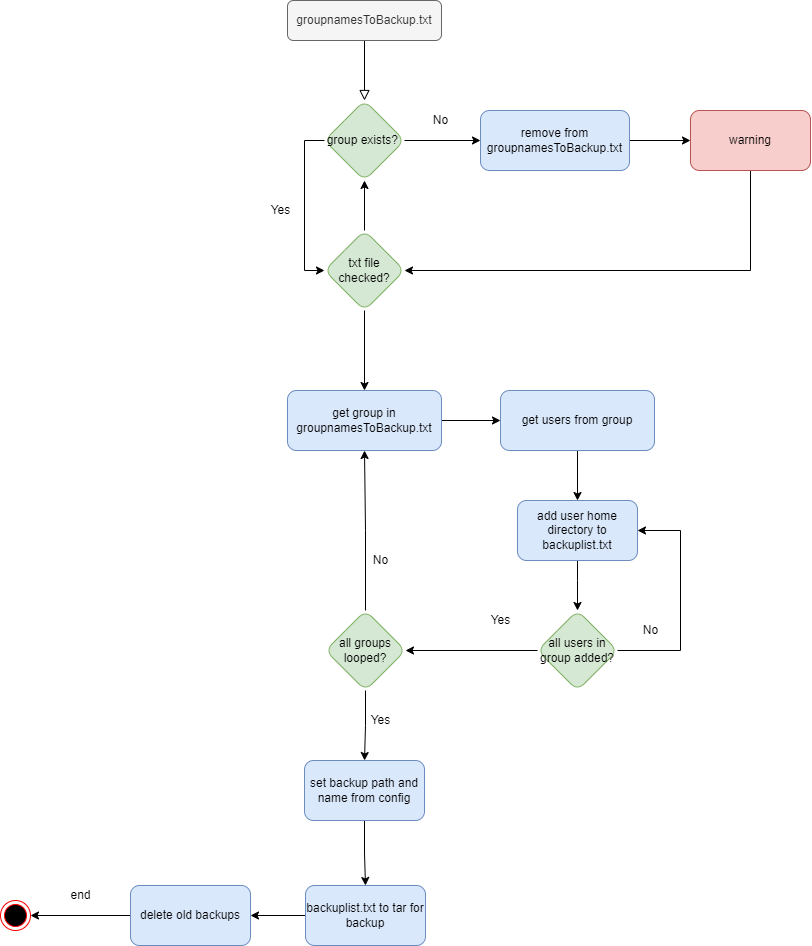

The diagram above was exported from draw.io. Its source (the exported page's mxGraphModel, read from the mxfile embedded in the PNG):
<mxGraphModel dx="1283" dy="654" grid="1" gridSize="10" guides="1" tooltips="1" connect="1" arrows="1" fold="1" page="1" pageScale="1" pageWidth="827" pageHeight="1169" math="0" shadow="0">
  <root>
    <mxCell id="WIyWlLk6GJQsqaUBKTNV-0" />
    <mxCell id="WIyWlLk6GJQsqaUBKTNV-1" parent="WIyWlLk6GJQsqaUBKTNV-0" />
    <mxCell id="WIyWlLk6GJQsqaUBKTNV-2" value="" style="rounded=0;html=1;jettySize=auto;orthogonalLoop=1;fontSize=11;endArrow=block;endFill=0;endSize=8;strokeWidth=1;shadow=0;labelBackgroundColor=none;edgeStyle=orthogonalEdgeStyle;" parent="WIyWlLk6GJQsqaUBKTNV-1" source="WIyWlLk6GJQsqaUBKTNV-3" target="VlVW6KyVC-V_NzgNAJ4U-22" edge="1">
      <mxGeometry relative="1" as="geometry">
        <mxPoint x="364" y="410" as="targetPoint" />
      </mxGeometry>
    </mxCell>
    <mxCell id="WIyWlLk6GJQsqaUBKTNV-3" value="groupnamesToBackup.txt" style="rounded=1;whiteSpace=wrap;html=1;fontSize=12;glass=0;strokeWidth=1;shadow=0;fillColor=#f5f5f5;fontColor=#333333;strokeColor=#666666;" parent="WIyWlLk6GJQsqaUBKTNV-1" vertex="1">
      <mxGeometry x="337" y="490" width="154" height="40" as="geometry" />
    </mxCell>
    <mxCell id="9_AQlMgbcShffEPWzSj5-3" style="edgeStyle=orthogonalEdgeStyle;rounded=0;orthogonalLoop=1;jettySize=auto;html=1;entryX=0;entryY=0.5;entryDx=0;entryDy=0;" edge="1" parent="WIyWlLk6GJQsqaUBKTNV-1" source="VlVW6KyVC-V_NzgNAJ4U-22" target="9_AQlMgbcShffEPWzSj5-2">
      <mxGeometry relative="1" as="geometry" />
    </mxCell>
    <mxCell id="9_AQlMgbcShffEPWzSj5-13" style="edgeStyle=orthogonalEdgeStyle;rounded=0;orthogonalLoop=1;jettySize=auto;html=1;entryX=0;entryY=0.5;entryDx=0;entryDy=0;" edge="1" parent="WIyWlLk6GJQsqaUBKTNV-1" source="VlVW6KyVC-V_NzgNAJ4U-22" target="9_AQlMgbcShffEPWzSj5-7">
      <mxGeometry relative="1" as="geometry">
        <Array as="points">
          <mxPoint x="354" y="630" />
          <mxPoint x="354" y="760" />
        </Array>
      </mxGeometry>
    </mxCell>
    <mxCell id="VlVW6KyVC-V_NzgNAJ4U-22" value="group exists?&amp;nbsp;" style="rhombus;whiteSpace=wrap;html=1;rounded=1;fillColor=#d5e8d4;strokeColor=#82b366;" parent="WIyWlLk6GJQsqaUBKTNV-1" vertex="1">
      <mxGeometry x="374" y="590" width="80" height="80" as="geometry" />
    </mxCell>
    <mxCell id="9_AQlMgbcShffEPWzSj5-8" style="edgeStyle=orthogonalEdgeStyle;rounded=0;orthogonalLoop=1;jettySize=auto;html=1;entryX=1;entryY=0.5;entryDx=0;entryDy=0;" edge="1" parent="WIyWlLk6GJQsqaUBKTNV-1" source="VlVW6KyVC-V_NzgNAJ4U-23" target="9_AQlMgbcShffEPWzSj5-7">
      <mxGeometry relative="1" as="geometry">
        <Array as="points">
          <mxPoint x="800" y="760" />
        </Array>
      </mxGeometry>
    </mxCell>
    <mxCell id="VlVW6KyVC-V_NzgNAJ4U-23" value="warning" style="rounded=1;whiteSpace=wrap;html=1;fillColor=#f8cecc;strokeColor=#b85450;" parent="WIyWlLk6GJQsqaUBKTNV-1" vertex="1">
      <mxGeometry x="740" y="600" width="120" height="60" as="geometry" />
    </mxCell>
    <mxCell id="9_AQlMgbcShffEPWzSj5-36" style="edgeStyle=orthogonalEdgeStyle;rounded=0;orthogonalLoop=1;jettySize=auto;html=1;" edge="1" parent="WIyWlLk6GJQsqaUBKTNV-1" source="VlVW6KyVC-V_NzgNAJ4U-33" target="9_AQlMgbcShffEPWzSj5-26">
      <mxGeometry relative="1" as="geometry" />
    </mxCell>
    <mxCell id="VlVW6KyVC-V_NzgNAJ4U-33" value="set backup path and name from config" style="rounded=1;whiteSpace=wrap;html=1;fillColor=#dae8fc;strokeColor=#6c8ebf;" parent="WIyWlLk6GJQsqaUBKTNV-1" vertex="1">
      <mxGeometry x="354" y="1250" width="120" height="60" as="geometry" />
    </mxCell>
    <mxCell id="VlVW6KyVC-V_NzgNAJ4U-39" value="end" style="text;html=1;align=center;verticalAlign=middle;resizable=0;points=[];autosize=1;strokeColor=none;fillColor=none;" parent="WIyWlLk6GJQsqaUBKTNV-1" vertex="1">
      <mxGeometry x="110" y="1375" width="40" height="20" as="geometry" />
    </mxCell>
    <mxCell id="VlVW6KyVC-V_NzgNAJ4U-44" value="" style="ellipse;html=1;shape=endState;fillColor=#000000;strokeColor=#ff0000;" parent="WIyWlLk6GJQsqaUBKTNV-1" vertex="1">
      <mxGeometry x="50" y="1390" width="30" height="30" as="geometry" />
    </mxCell>
    <mxCell id="9_AQlMgbcShffEPWzSj5-19" style="edgeStyle=orthogonalEdgeStyle;rounded=0;orthogonalLoop=1;jettySize=auto;html=1;entryX=0.5;entryY=0;entryDx=0;entryDy=0;" edge="1" parent="WIyWlLk6GJQsqaUBKTNV-1" source="9_AQlMgbcShffEPWzSj5-1" target="9_AQlMgbcShffEPWzSj5-41">
      <mxGeometry relative="1" as="geometry">
        <mxPoint x="792" y="910" as="targetPoint" />
      </mxGeometry>
    </mxCell>
    <mxCell id="9_AQlMgbcShffEPWzSj5-1" value="get users from group" style="rounded=1;whiteSpace=wrap;html=1;fillColor=#dae8fc;strokeColor=#6c8ebf;" vertex="1" parent="WIyWlLk6GJQsqaUBKTNV-1">
      <mxGeometry x="550" y="880" width="154" height="60" as="geometry" />
    </mxCell>
    <mxCell id="9_AQlMgbcShffEPWzSj5-4" style="edgeStyle=orthogonalEdgeStyle;rounded=0;orthogonalLoop=1;jettySize=auto;html=1;" edge="1" parent="WIyWlLk6GJQsqaUBKTNV-1" source="9_AQlMgbcShffEPWzSj5-2" target="VlVW6KyVC-V_NzgNAJ4U-23">
      <mxGeometry relative="1" as="geometry" />
    </mxCell>
    <mxCell id="9_AQlMgbcShffEPWzSj5-2" value="remove from groupnamesToBackup.txt" style="rounded=1;whiteSpace=wrap;html=1;fillColor=#dae8fc;strokeColor=#6c8ebf;" vertex="1" parent="WIyWlLk6GJQsqaUBKTNV-1">
      <mxGeometry x="530" y="600" width="149" height="60" as="geometry" />
    </mxCell>
    <mxCell id="9_AQlMgbcShffEPWzSj5-5" value="No" style="text;html=1;align=center;verticalAlign=middle;resizable=0;points=[];autosize=1;strokeColor=none;fillColor=none;" vertex="1" parent="WIyWlLk6GJQsqaUBKTNV-1">
      <mxGeometry x="475" y="600" width="30" height="20" as="geometry" />
    </mxCell>
    <mxCell id="9_AQlMgbcShffEPWzSj5-9" style="edgeStyle=orthogonalEdgeStyle;rounded=0;orthogonalLoop=1;jettySize=auto;html=1;" edge="1" parent="WIyWlLk6GJQsqaUBKTNV-1" source="9_AQlMgbcShffEPWzSj5-7" target="VlVW6KyVC-V_NzgNAJ4U-22">
      <mxGeometry relative="1" as="geometry" />
    </mxCell>
    <mxCell id="9_AQlMgbcShffEPWzSj5-46" style="edgeStyle=orthogonalEdgeStyle;rounded=0;orthogonalLoop=1;jettySize=auto;html=1;" edge="1" parent="WIyWlLk6GJQsqaUBKTNV-1" source="9_AQlMgbcShffEPWzSj5-7" target="9_AQlMgbcShffEPWzSj5-45">
      <mxGeometry relative="1" as="geometry" />
    </mxCell>
    <mxCell id="9_AQlMgbcShffEPWzSj5-7" value="txt file checked?" style="rhombus;whiteSpace=wrap;html=1;rounded=1;fillColor=#d5e8d4;strokeColor=#82b366;" vertex="1" parent="WIyWlLk6GJQsqaUBKTNV-1">
      <mxGeometry x="374" y="720" width="80" height="80" as="geometry" />
    </mxCell>
    <mxCell id="9_AQlMgbcShffEPWzSj5-14" value="Yes" style="text;html=1;align=center;verticalAlign=middle;resizable=0;points=[];autosize=1;strokeColor=none;fillColor=none;" vertex="1" parent="WIyWlLk6GJQsqaUBKTNV-1">
      <mxGeometry x="310" y="690" width="40" height="20" as="geometry" />
    </mxCell>
    <mxCell id="9_AQlMgbcShffEPWzSj5-23" style="edgeStyle=orthogonalEdgeStyle;rounded=0;orthogonalLoop=1;jettySize=auto;html=1;exitX=0.5;exitY=1;exitDx=0;exitDy=0;" edge="1" parent="WIyWlLk6GJQsqaUBKTNV-1" source="9_AQlMgbcShffEPWzSj5-51" target="VlVW6KyVC-V_NzgNAJ4U-33">
      <mxGeometry relative="1" as="geometry">
        <mxPoint x="415" y="1270" as="sourcePoint" />
      </mxGeometry>
    </mxCell>
    <mxCell id="9_AQlMgbcShffEPWzSj5-20" style="edgeStyle=orthogonalEdgeStyle;rounded=0;orthogonalLoop=1;jettySize=auto;html=1;exitX=0.5;exitY=1;exitDx=0;exitDy=0;" edge="1" parent="WIyWlLk6GJQsqaUBKTNV-1">
      <mxGeometry relative="1" as="geometry">
        <mxPoint x="852" y="940" as="sourcePoint" />
        <mxPoint x="852" y="940" as="targetPoint" />
      </mxGeometry>
    </mxCell>
    <mxCell id="9_AQlMgbcShffEPWzSj5-35" style="edgeStyle=orthogonalEdgeStyle;rounded=0;orthogonalLoop=1;jettySize=auto;html=1;entryX=1;entryY=0.5;entryDx=0;entryDy=0;" edge="1" parent="WIyWlLk6GJQsqaUBKTNV-1" source="9_AQlMgbcShffEPWzSj5-26" target="9_AQlMgbcShffEPWzSj5-29">
      <mxGeometry relative="1" as="geometry" />
    </mxCell>
    <mxCell id="9_AQlMgbcShffEPWzSj5-26" value="backuplist.txt to tar for backup" style="rounded=1;whiteSpace=wrap;html=1;fillColor=#dae8fc;strokeColor=#6c8ebf;" vertex="1" parent="WIyWlLk6GJQsqaUBKTNV-1">
      <mxGeometry x="355" y="1375" width="120" height="60" as="geometry" />
    </mxCell>
    <mxCell id="9_AQlMgbcShffEPWzSj5-33" style="edgeStyle=orthogonalEdgeStyle;rounded=0;orthogonalLoop=1;jettySize=auto;html=1;entryX=1;entryY=0.5;entryDx=0;entryDy=0;" edge="1" parent="WIyWlLk6GJQsqaUBKTNV-1" source="9_AQlMgbcShffEPWzSj5-29" target="VlVW6KyVC-V_NzgNAJ4U-44">
      <mxGeometry relative="1" as="geometry" />
    </mxCell>
    <mxCell id="9_AQlMgbcShffEPWzSj5-29" value="delete old backups" style="rounded=1;whiteSpace=wrap;html=1;fillColor=#dae8fc;strokeColor=#6c8ebf;" vertex="1" parent="WIyWlLk6GJQsqaUBKTNV-1">
      <mxGeometry x="180" y="1375" width="120" height="60" as="geometry" />
    </mxCell>
    <mxCell id="9_AQlMgbcShffEPWzSj5-43" style="edgeStyle=orthogonalEdgeStyle;rounded=0;orthogonalLoop=1;jettySize=auto;html=1;" edge="1" parent="WIyWlLk6GJQsqaUBKTNV-1" source="9_AQlMgbcShffEPWzSj5-41" target="9_AQlMgbcShffEPWzSj5-42">
      <mxGeometry relative="1" as="geometry">
        <Array as="points">
          <mxPoint x="627" y="1070" />
          <mxPoint x="627" y="1070" />
        </Array>
      </mxGeometry>
    </mxCell>
    <mxCell id="9_AQlMgbcShffEPWzSj5-41" value="add user home directory to backuplist.txt" style="rounded=1;whiteSpace=wrap;html=1;fillColor=#dae8fc;strokeColor=#6c8ebf;" vertex="1" parent="WIyWlLk6GJQsqaUBKTNV-1">
      <mxGeometry x="567" y="990" width="120" height="60" as="geometry" />
    </mxCell>
    <mxCell id="9_AQlMgbcShffEPWzSj5-48" style="edgeStyle=orthogonalEdgeStyle;rounded=0;orthogonalLoop=1;jettySize=auto;html=1;entryX=1;entryY=0.5;entryDx=0;entryDy=0;" edge="1" parent="WIyWlLk6GJQsqaUBKTNV-1" source="9_AQlMgbcShffEPWzSj5-42" target="9_AQlMgbcShffEPWzSj5-41">
      <mxGeometry relative="1" as="geometry">
        <Array as="points">
          <mxPoint x="730" y="1140" />
          <mxPoint x="730" y="1020" />
        </Array>
      </mxGeometry>
    </mxCell>
    <mxCell id="9_AQlMgbcShffEPWzSj5-52" style="edgeStyle=orthogonalEdgeStyle;rounded=0;orthogonalLoop=1;jettySize=auto;html=1;entryX=1;entryY=0.5;entryDx=0;entryDy=0;" edge="1" parent="WIyWlLk6GJQsqaUBKTNV-1" source="9_AQlMgbcShffEPWzSj5-42" target="9_AQlMgbcShffEPWzSj5-51">
      <mxGeometry relative="1" as="geometry" />
    </mxCell>
    <mxCell id="9_AQlMgbcShffEPWzSj5-42" value="all users in group added?" style="rhombus;whiteSpace=wrap;html=1;rounded=1;fillColor=#d5e8d4;strokeColor=#82b366;" vertex="1" parent="WIyWlLk6GJQsqaUBKTNV-1">
      <mxGeometry x="587" y="1100" width="80" height="80" as="geometry" />
    </mxCell>
    <mxCell id="9_AQlMgbcShffEPWzSj5-47" style="edgeStyle=orthogonalEdgeStyle;rounded=0;orthogonalLoop=1;jettySize=auto;html=1;" edge="1" parent="WIyWlLk6GJQsqaUBKTNV-1" source="9_AQlMgbcShffEPWzSj5-45" target="9_AQlMgbcShffEPWzSj5-1">
      <mxGeometry relative="1" as="geometry" />
    </mxCell>
    <mxCell id="9_AQlMgbcShffEPWzSj5-45" value="get group in groupnamesToBackup.txt" style="rounded=1;whiteSpace=wrap;html=1;fillColor=#dae8fc;strokeColor=#6c8ebf;" vertex="1" parent="WIyWlLk6GJQsqaUBKTNV-1">
      <mxGeometry x="337" y="880" width="154" height="60" as="geometry" />
    </mxCell>
    <mxCell id="9_AQlMgbcShffEPWzSj5-49" value="No" style="text;html=1;align=center;verticalAlign=middle;resizable=0;points=[];autosize=1;strokeColor=none;fillColor=none;" vertex="1" parent="WIyWlLk6GJQsqaUBKTNV-1">
      <mxGeometry x="685" y="1110" width="30" height="20" as="geometry" />
    </mxCell>
    <mxCell id="9_AQlMgbcShffEPWzSj5-50" value="Yes" style="text;html=1;align=center;verticalAlign=middle;resizable=0;points=[];autosize=1;strokeColor=none;fillColor=none;" vertex="1" parent="WIyWlLk6GJQsqaUBKTNV-1">
      <mxGeometry x="530" y="1100" width="40" height="20" as="geometry" />
    </mxCell>
    <mxCell id="9_AQlMgbcShffEPWzSj5-53" style="edgeStyle=orthogonalEdgeStyle;rounded=0;orthogonalLoop=1;jettySize=auto;html=1;entryX=0.5;entryY=1;entryDx=0;entryDy=0;" edge="1" parent="WIyWlLk6GJQsqaUBKTNV-1" source="9_AQlMgbcShffEPWzSj5-51" target="9_AQlMgbcShffEPWzSj5-45">
      <mxGeometry relative="1" as="geometry" />
    </mxCell>
    <mxCell id="9_AQlMgbcShffEPWzSj5-51" value="all groups looped?" style="rhombus;whiteSpace=wrap;html=1;rounded=1;fillColor=#d5e8d4;strokeColor=#82b366;" vertex="1" parent="WIyWlLk6GJQsqaUBKTNV-1">
      <mxGeometry x="375" y="1100" width="80" height="80" as="geometry" />
    </mxCell>
    <mxCell id="9_AQlMgbcShffEPWzSj5-54" value="No" style="text;html=1;align=center;verticalAlign=middle;resizable=0;points=[];autosize=1;strokeColor=none;fillColor=none;" vertex="1" parent="WIyWlLk6GJQsqaUBKTNV-1">
      <mxGeometry x="415" y="1040" width="30" height="20" as="geometry" />
    </mxCell>
    <mxCell id="9_AQlMgbcShffEPWzSj5-55" value="Yes" style="text;html=1;align=center;verticalAlign=middle;resizable=0;points=[];autosize=1;strokeColor=none;fillColor=none;" vertex="1" parent="WIyWlLk6GJQsqaUBKTNV-1">
      <mxGeometry x="410" y="1200" width="40" height="20" as="geometry" />
    </mxCell>
  </root>
</mxGraphModel>